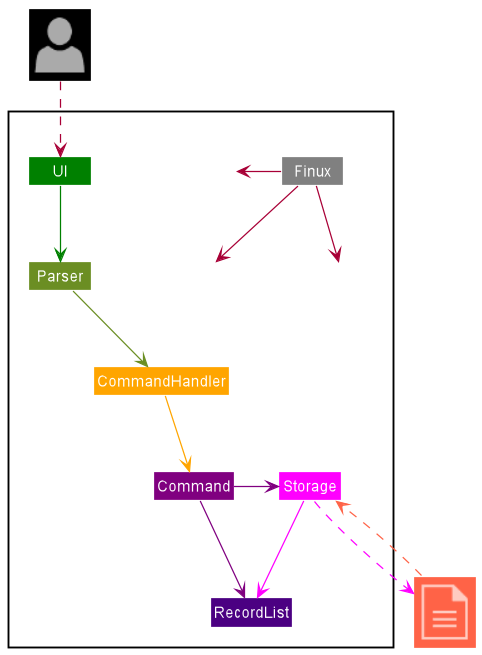

The diagram above was rendered by PlantUML. Its source (embedded in the PNG):
@startuml
!include <office/Concepts/globe_internet>
!include <office/Concepts/document>
!include <office/Users/user>
!include style.puml

Package " "<<Rectangle>> {
    Class UI #green
    Class Storage #magenta
    Class RecordList #indigo
    Class Finux #grey
    Class CommandHandler #orange
    Class Parser #olivedrab
    Class Command #purple
    Class HiddenRecordList #white
    Class HiddenUI #white
    Class Hidden #white
}

Class "<$user>" as User #black
Class "<$document>" as File #tomato

User ..> UI
UI -[#green]-> Parser
Parser -[#olivedrab]-> CommandHandler
CommandHandler -[#orange]-> Command
Command -[#purple]-> RecordList
Command -right[#purple]-> Storage
Storage -[#magenta]-> RecordList

Storage .[#magenta].> File
File .[#tomato].> Storage

Finux -down-> Hidden
Finux -left-> HiddenUI
Finux -down-> HiddenRecordList
@enduml